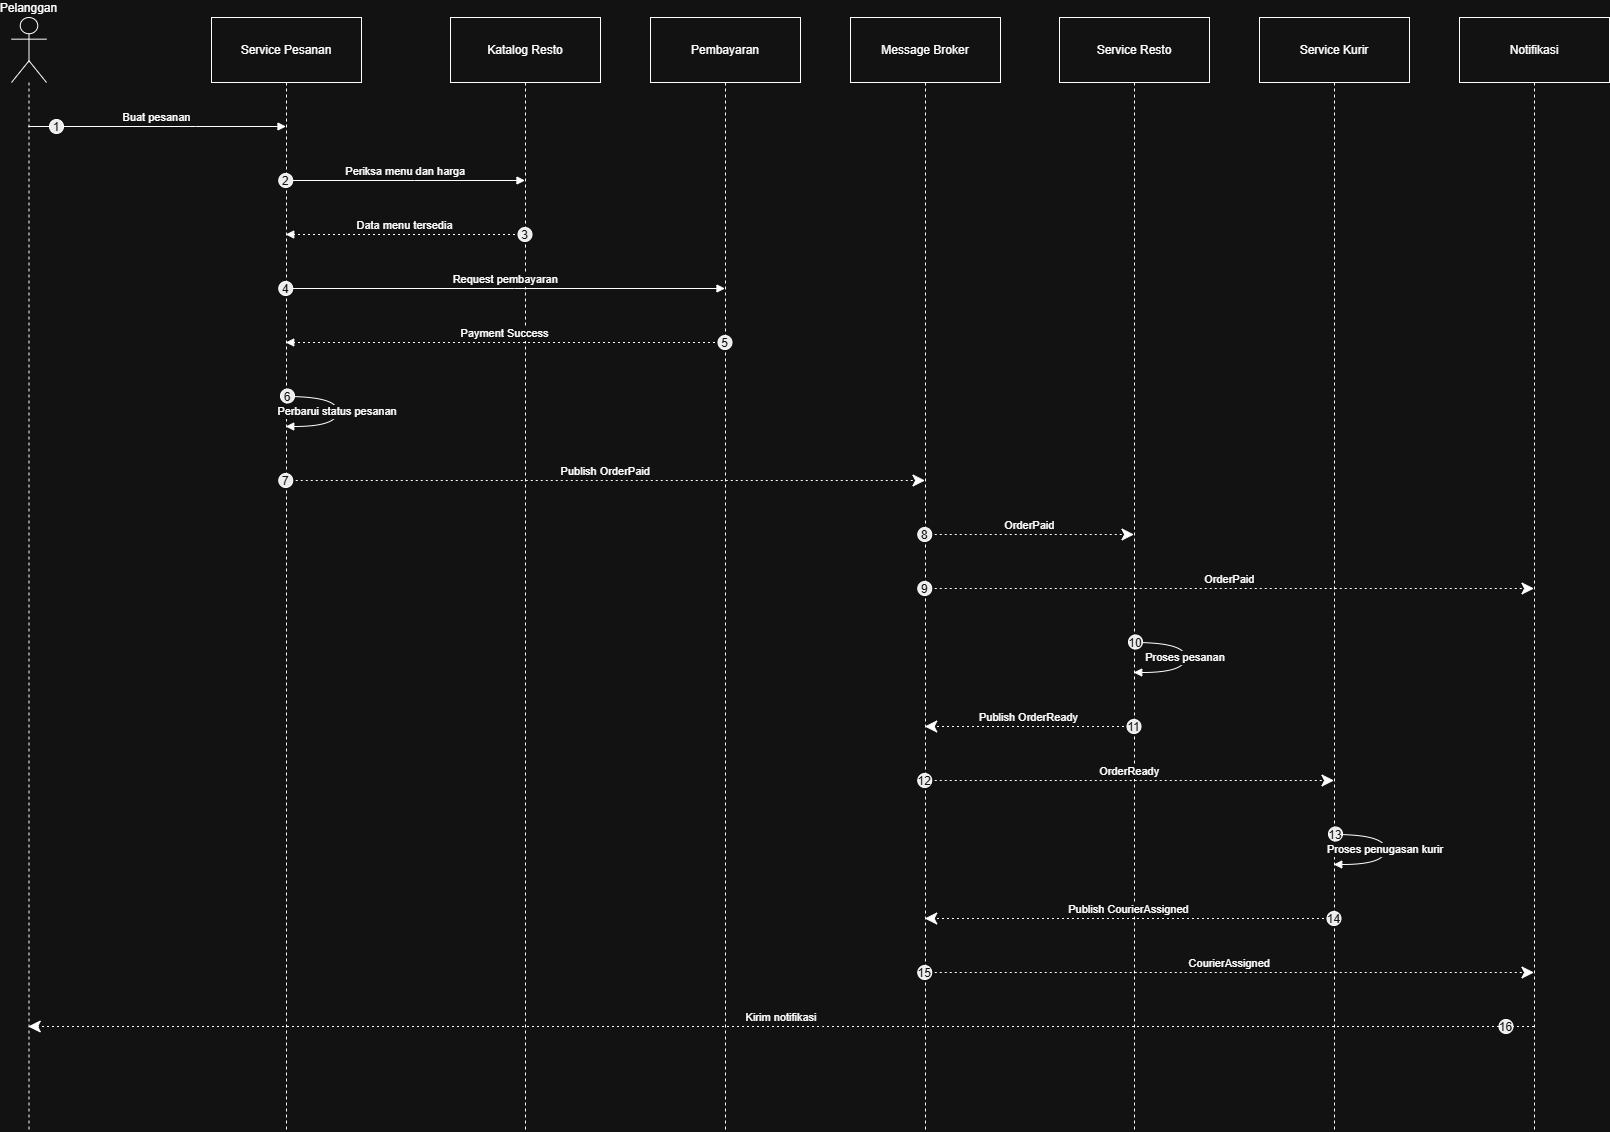

The diagram above was exported from draw.io. Its source (the exported page's mxGraphModel, read from the mxfile embedded in the PNG):
<mxGraphModel dx="1005" dy="808" grid="1" gridSize="10" guides="1" tooltips="1" connect="1" arrows="1" fold="1" page="1" pageScale="1" pageWidth="827" pageHeight="1169" math="0" shadow="0">
  <root>
    <mxCell id="0" />
    <mxCell id="1" parent="0" />
    <mxCell id="QLYjkm3lhfBNLkk6z6R1-1" parent="1" style="shape=umlLifeline;perimeter=lifelinePerimeter;whiteSpace=wrap;container=1;dropTarget=0;collapsible=0;recursiveResize=0;outlineConnect=0;portConstraint=eastwest;newEdgeStyle={&quot;edgeStyle&quot;:&quot;elbowEdgeStyle&quot;,&quot;elbow&quot;:&quot;vertical&quot;,&quot;curved&quot;:0,&quot;rounded&quot;:0};participant=umlActor;verticalAlign=bottom;labelPosition=center;verticalLabelPosition=top;align=center;size=65;" value="Pelanggan" vertex="1">
      <mxGeometry height="1114" width="35" x="20" y="20" as="geometry" />
    </mxCell>
    <mxCell id="QLYjkm3lhfBNLkk6z6R1-2" parent="1" style="shape=umlLifeline;perimeter=lifelinePerimeter;whiteSpace=wrap;container=1;dropTarget=0;collapsible=0;recursiveResize=0;outlineConnect=0;portConstraint=eastwest;newEdgeStyle={&quot;edgeStyle&quot;:&quot;elbowEdgeStyle&quot;,&quot;elbow&quot;:&quot;vertical&quot;,&quot;curved&quot;:0,&quot;rounded&quot;:0};size=65;" value="Service Pesanan" vertex="1">
      <mxGeometry height="1114" width="150" x="220" y="20" as="geometry" />
    </mxCell>
    <mxCell id="QLYjkm3lhfBNLkk6z6R1-3" parent="1" style="shape=umlLifeline;perimeter=lifelinePerimeter;whiteSpace=wrap;container=1;dropTarget=0;collapsible=0;recursiveResize=0;outlineConnect=0;portConstraint=eastwest;newEdgeStyle={&quot;edgeStyle&quot;:&quot;elbowEdgeStyle&quot;,&quot;elbow&quot;:&quot;vertical&quot;,&quot;curved&quot;:0,&quot;rounded&quot;:0};size=65;" value="Katalog Resto" vertex="1">
      <mxGeometry height="1114" width="150" x="459" y="20" as="geometry" />
    </mxCell>
    <mxCell id="QLYjkm3lhfBNLkk6z6R1-4" parent="1" style="shape=umlLifeline;perimeter=lifelinePerimeter;whiteSpace=wrap;container=1;dropTarget=0;collapsible=0;recursiveResize=0;outlineConnect=0;portConstraint=eastwest;newEdgeStyle={&quot;edgeStyle&quot;:&quot;elbowEdgeStyle&quot;,&quot;elbow&quot;:&quot;vertical&quot;,&quot;curved&quot;:0,&quot;rounded&quot;:0};size=65;" value="Pembayaran" vertex="1">
      <mxGeometry height="1114" width="150" x="659" y="20" as="geometry" />
    </mxCell>
    <mxCell id="QLYjkm3lhfBNLkk6z6R1-5" parent="1" style="shape=umlLifeline;perimeter=lifelinePerimeter;whiteSpace=wrap;container=1;dropTarget=0;collapsible=0;recursiveResize=0;outlineConnect=0;portConstraint=eastwest;newEdgeStyle={&quot;edgeStyle&quot;:&quot;elbowEdgeStyle&quot;,&quot;elbow&quot;:&quot;vertical&quot;,&quot;curved&quot;:0,&quot;rounded&quot;:0};size=65;" value="Message Broker" vertex="1">
      <mxGeometry height="1114" width="150" x="859" y="20" as="geometry" />
    </mxCell>
    <mxCell id="QLYjkm3lhfBNLkk6z6R1-6" parent="1" style="shape=umlLifeline;perimeter=lifelinePerimeter;whiteSpace=wrap;container=1;dropTarget=0;collapsible=0;recursiveResize=0;outlineConnect=0;portConstraint=eastwest;newEdgeStyle={&quot;edgeStyle&quot;:&quot;elbowEdgeStyle&quot;,&quot;elbow&quot;:&quot;vertical&quot;,&quot;curved&quot;:0,&quot;rounded&quot;:0};size=65;" value="Service Resto" vertex="1">
      <mxGeometry height="1114" width="150" x="1068" y="20" as="geometry" />
    </mxCell>
    <mxCell id="QLYjkm3lhfBNLkk6z6R1-7" parent="1" style="shape=umlLifeline;perimeter=lifelinePerimeter;whiteSpace=wrap;container=1;dropTarget=0;collapsible=0;recursiveResize=0;outlineConnect=0;portConstraint=eastwest;newEdgeStyle={&quot;edgeStyle&quot;:&quot;elbowEdgeStyle&quot;,&quot;elbow&quot;:&quot;vertical&quot;,&quot;curved&quot;:0,&quot;rounded&quot;:0};size=65;" value="Service Kurir" vertex="1">
      <mxGeometry height="1114" width="150" x="1268" y="20" as="geometry" />
    </mxCell>
    <mxCell id="QLYjkm3lhfBNLkk6z6R1-8" parent="1" style="shape=umlLifeline;perimeter=lifelinePerimeter;whiteSpace=wrap;container=1;dropTarget=0;collapsible=0;recursiveResize=0;outlineConnect=0;portConstraint=eastwest;newEdgeStyle={&quot;edgeStyle&quot;:&quot;elbowEdgeStyle&quot;,&quot;elbow&quot;:&quot;vertical&quot;,&quot;curved&quot;:0,&quot;rounded&quot;:0};size=65;" value="Notifikasi" vertex="1">
      <mxGeometry height="1114" width="150" x="1468" y="20" as="geometry" />
    </mxCell>
    <mxCell id="QLYjkm3lhfBNLkk6z6R1-9" edge="1" parent="1" source="QLYjkm3lhfBNLkk6z6R1-1" style="verticalAlign=bottom;edgeStyle=elbowEdgeStyle;elbow=vertical;curved=0;rounded=0;endArrow=block;" target="QLYjkm3lhfBNLkk6z6R1-2" value="Buat pesanan">
      <mxGeometry relative="1" as="geometry">
        <Array as="points">
          <mxPoint x="204" y="129" />
        </Array>
      </mxGeometry>
    </mxCell>
    <mxCell id="QLYjkm3lhfBNLkk6z6R1-10" parent="QLYjkm3lhfBNLkk6z6R1-9" style="ellipse;aspect=fixed;fillColor=#000000;align=center;fontColor=#FFFFFF;" value="1" vertex="1">
      <mxGeometry height="14" relative="1" width="14" as="geometry">
        <mxPoint x="-107.5" y="-7" as="offset" />
      </mxGeometry>
    </mxCell>
    <mxCell id="QLYjkm3lhfBNLkk6z6R1-11" edge="1" parent="1" source="QLYjkm3lhfBNLkk6z6R1-2" style="verticalAlign=bottom;edgeStyle=elbowEdgeStyle;elbow=vertical;curved=0;rounded=0;endArrow=block;" target="QLYjkm3lhfBNLkk6z6R1-3" value="Periksa menu dan harga">
      <mxGeometry relative="1" as="geometry">
        <Array as="points">
          <mxPoint x="423" y="183" />
        </Array>
      </mxGeometry>
    </mxCell>
    <mxCell id="QLYjkm3lhfBNLkk6z6R1-12" parent="QLYjkm3lhfBNLkk6z6R1-11" style="ellipse;aspect=fixed;fillColor=#000000;align=center;fontColor=#FFFFFF;" value="2" vertex="1">
      <mxGeometry height="14" relative="1" width="14" as="geometry">
        <mxPoint x="-127" y="-7" as="offset" />
      </mxGeometry>
    </mxCell>
    <mxCell id="QLYjkm3lhfBNLkk6z6R1-13" edge="1" parent="1" source="QLYjkm3lhfBNLkk6z6R1-3" style="verticalAlign=bottom;edgeStyle=elbowEdgeStyle;elbow=vertical;curved=0;rounded=0;dashed=1;dashPattern=2 3;endArrow=block;" target="QLYjkm3lhfBNLkk6z6R1-2" value="Data menu tersedia">
      <mxGeometry relative="1" as="geometry">
        <Array as="points">
          <mxPoint x="426" y="237" />
        </Array>
      </mxGeometry>
    </mxCell>
    <mxCell id="QLYjkm3lhfBNLkk6z6R1-14" parent="QLYjkm3lhfBNLkk6z6R1-13" style="ellipse;aspect=fixed;fillColor=#000000;align=center;fontColor=#FFFFFF;" value="3" vertex="1">
      <mxGeometry height="14" relative="1" width="14" as="geometry">
        <mxPoint x="113" y="-7" as="offset" />
      </mxGeometry>
    </mxCell>
    <mxCell id="QLYjkm3lhfBNLkk6z6R1-15" edge="1" parent="1" source="QLYjkm3lhfBNLkk6z6R1-2" style="verticalAlign=bottom;edgeStyle=elbowEdgeStyle;elbow=vertical;curved=0;rounded=0;endArrow=block;" target="QLYjkm3lhfBNLkk6z6R1-4" value="Request pembayaran">
      <mxGeometry relative="1" as="geometry">
        <Array as="points">
          <mxPoint x="523" y="291" />
        </Array>
      </mxGeometry>
    </mxCell>
    <mxCell id="QLYjkm3lhfBNLkk6z6R1-16" parent="QLYjkm3lhfBNLkk6z6R1-15" style="ellipse;aspect=fixed;fillColor=#000000;align=center;fontColor=#FFFFFF;" value="4" vertex="1">
      <mxGeometry height="14" relative="1" width="14" as="geometry">
        <mxPoint x="-227" y="-7" as="offset" />
      </mxGeometry>
    </mxCell>
    <mxCell id="QLYjkm3lhfBNLkk6z6R1-17" edge="1" parent="1" source="QLYjkm3lhfBNLkk6z6R1-4" style="verticalAlign=bottom;edgeStyle=elbowEdgeStyle;elbow=vertical;curved=0;rounded=0;dashed=1;dashPattern=2 3;endArrow=block;" target="QLYjkm3lhfBNLkk6z6R1-2" value="Payment Success">
      <mxGeometry relative="1" as="geometry">
        <Array as="points">
          <mxPoint x="526" y="345" />
        </Array>
      </mxGeometry>
    </mxCell>
    <mxCell id="QLYjkm3lhfBNLkk6z6R1-18" parent="QLYjkm3lhfBNLkk6z6R1-17" style="ellipse;aspect=fixed;fillColor=#000000;align=center;fontColor=#FFFFFF;" value="5" vertex="1">
      <mxGeometry height="14" relative="1" width="14" as="geometry">
        <mxPoint x="213" y="-7" as="offset" />
      </mxGeometry>
    </mxCell>
    <mxCell id="QLYjkm3lhfBNLkk6z6R1-19" edge="1" parent="1" source="QLYjkm3lhfBNLkk6z6R1-2" style="curved=1;endArrow=block;rounded=0;" target="QLYjkm3lhfBNLkk6z6R1-2" value="Perbarui status pesanan">
      <mxGeometry relative="1" as="geometry">
        <Array as="points">
          <mxPoint x="346" y="399" />
          <mxPoint x="346" y="429" />
        </Array>
      </mxGeometry>
    </mxCell>
    <mxCell id="QLYjkm3lhfBNLkk6z6R1-20" parent="QLYjkm3lhfBNLkk6z6R1-19" style="ellipse;aspect=fixed;fillColor=#000000;align=center;fontColor=#FFFFFF;" value="6" vertex="1">
      <mxGeometry height="14" relative="1" width="14" as="geometry">
        <mxPoint x="-57" y="-22" as="offset" />
      </mxGeometry>
    </mxCell>
    <mxCell id="QLYjkm3lhfBNLkk6z6R1-21" edge="1" parent="1" source="QLYjkm3lhfBNLkk6z6R1-2" style="verticalAlign=bottom;edgeStyle=elbowEdgeStyle;elbow=vertical;curved=0;rounded=0;endArrow=classic;dashed=1;dashPattern=2 3;endSize=10;" target="QLYjkm3lhfBNLkk6z6R1-5" value="Publish OrderPaid">
      <mxGeometry relative="1" as="geometry">
        <Array as="points">
          <mxPoint x="623" y="483" />
        </Array>
      </mxGeometry>
    </mxCell>
    <mxCell id="QLYjkm3lhfBNLkk6z6R1-22" parent="QLYjkm3lhfBNLkk6z6R1-21" style="ellipse;aspect=fixed;fillColor=#000000;align=center;fontColor=#FFFFFF;" value="7" vertex="1">
      <mxGeometry height="14" relative="1" width="14" as="geometry">
        <mxPoint x="-327" y="-7" as="offset" />
      </mxGeometry>
    </mxCell>
    <mxCell id="QLYjkm3lhfBNLkk6z6R1-23" edge="1" parent="1" source="QLYjkm3lhfBNLkk6z6R1-5" style="verticalAlign=bottom;edgeStyle=elbowEdgeStyle;elbow=vertical;curved=0;rounded=0;endArrow=classic;dashed=1;dashPattern=2 3;endSize=10;" target="QLYjkm3lhfBNLkk6z6R1-6" value="OrderPaid">
      <mxGeometry relative="1" as="geometry">
        <Array as="points">
          <mxPoint x="1047" y="537" />
        </Array>
      </mxGeometry>
    </mxCell>
    <mxCell id="QLYjkm3lhfBNLkk6z6R1-24" parent="QLYjkm3lhfBNLkk6z6R1-23" style="ellipse;aspect=fixed;fillColor=#000000;align=center;fontColor=#FFFFFF;" value="8" vertex="1">
      <mxGeometry height="14" relative="1" width="14" as="geometry">
        <mxPoint x="-112" y="-7" as="offset" />
      </mxGeometry>
    </mxCell>
    <mxCell id="QLYjkm3lhfBNLkk6z6R1-25" edge="1" parent="1" source="QLYjkm3lhfBNLkk6z6R1-5" style="verticalAlign=bottom;edgeStyle=elbowEdgeStyle;elbow=vertical;curved=0;rounded=0;endArrow=classic;dashed=1;dashPattern=2 3;endSize=10;" target="QLYjkm3lhfBNLkk6z6R1-8" value="OrderPaid">
      <mxGeometry relative="1" as="geometry">
        <Array as="points">
          <mxPoint x="1247" y="591" />
        </Array>
      </mxGeometry>
    </mxCell>
    <mxCell id="QLYjkm3lhfBNLkk6z6R1-26" parent="QLYjkm3lhfBNLkk6z6R1-25" style="ellipse;aspect=fixed;fillColor=#000000;align=center;fontColor=#FFFFFF;" value="9" vertex="1">
      <mxGeometry height="14" relative="1" width="14" as="geometry">
        <mxPoint x="-312" y="-7" as="offset" />
      </mxGeometry>
    </mxCell>
    <mxCell id="QLYjkm3lhfBNLkk6z6R1-27" edge="1" parent="1" source="QLYjkm3lhfBNLkk6z6R1-6" style="curved=1;endArrow=block;rounded=0;" target="QLYjkm3lhfBNLkk6z6R1-6" value="Proses pesanan">
      <mxGeometry relative="1" as="geometry">
        <Array as="points">
          <mxPoint x="1194" y="645" />
          <mxPoint x="1194" y="675" />
        </Array>
      </mxGeometry>
    </mxCell>
    <mxCell id="QLYjkm3lhfBNLkk6z6R1-28" parent="QLYjkm3lhfBNLkk6z6R1-27" style="ellipse;aspect=fixed;fillColor=#000000;align=center;fontColor=#FFFFFF;" value="10" vertex="1">
      <mxGeometry height="14" relative="1" width="14" as="geometry">
        <mxPoint x="-57" y="-22" as="offset" />
      </mxGeometry>
    </mxCell>
    <mxCell id="QLYjkm3lhfBNLkk6z6R1-29" edge="1" parent="1" source="QLYjkm3lhfBNLkk6z6R1-6" style="verticalAlign=bottom;edgeStyle=elbowEdgeStyle;elbow=vertical;curved=0;rounded=0;endArrow=classic;dashed=1;dashPattern=2 3;endSize=10;" target="QLYjkm3lhfBNLkk6z6R1-5" value="Publish OrderReady">
      <mxGeometry relative="1" as="geometry">
        <Array as="points">
          <mxPoint x="1050" y="729" />
        </Array>
      </mxGeometry>
    </mxCell>
    <mxCell id="QLYjkm3lhfBNLkk6z6R1-30" parent="QLYjkm3lhfBNLkk6z6R1-29" style="ellipse;aspect=fixed;fillColor=#000000;align=center;fontColor=#FFFFFF;" value="11" vertex="1">
      <mxGeometry height="14" relative="1" width="14" as="geometry">
        <mxPoint x="98" y="-7" as="offset" />
      </mxGeometry>
    </mxCell>
    <mxCell id="QLYjkm3lhfBNLkk6z6R1-31" edge="1" parent="1" source="QLYjkm3lhfBNLkk6z6R1-5" style="verticalAlign=bottom;edgeStyle=elbowEdgeStyle;elbow=vertical;curved=0;rounded=0;endArrow=classic;dashed=1;dashPattern=2 3;endSize=10;" target="QLYjkm3lhfBNLkk6z6R1-7" value="OrderReady">
      <mxGeometry relative="1" as="geometry">
        <Array as="points">
          <mxPoint x="1147" y="783" />
        </Array>
      </mxGeometry>
    </mxCell>
    <mxCell id="QLYjkm3lhfBNLkk6z6R1-32" parent="QLYjkm3lhfBNLkk6z6R1-31" style="ellipse;aspect=fixed;fillColor=#000000;align=center;fontColor=#FFFFFF;" value="12" vertex="1">
      <mxGeometry height="14" relative="1" width="14" as="geometry">
        <mxPoint x="-212" y="-7" as="offset" />
      </mxGeometry>
    </mxCell>
    <mxCell id="QLYjkm3lhfBNLkk6z6R1-33" edge="1" parent="1" source="QLYjkm3lhfBNLkk6z6R1-7" style="curved=1;endArrow=block;rounded=0;" target="QLYjkm3lhfBNLkk6z6R1-7" value="Proses penugasan kurir">
      <mxGeometry relative="1" as="geometry">
        <Array as="points">
          <mxPoint x="1394" y="837" />
          <mxPoint x="1394" y="867" />
        </Array>
      </mxGeometry>
    </mxCell>
    <mxCell id="QLYjkm3lhfBNLkk6z6R1-34" parent="QLYjkm3lhfBNLkk6z6R1-33" style="ellipse;aspect=fixed;fillColor=#000000;align=center;fontColor=#FFFFFF;" value="13" vertex="1">
      <mxGeometry height="14" relative="1" width="14" as="geometry">
        <mxPoint x="-57" y="-22" as="offset" />
      </mxGeometry>
    </mxCell>
    <mxCell id="QLYjkm3lhfBNLkk6z6R1-35" edge="1" parent="1" source="QLYjkm3lhfBNLkk6z6R1-7" style="verticalAlign=bottom;edgeStyle=elbowEdgeStyle;elbow=vertical;curved=0;rounded=0;endArrow=classic;dashed=1;dashPattern=2 3;endSize=10;" target="QLYjkm3lhfBNLkk6z6R1-5" value="Publish CourierAssigned">
      <mxGeometry relative="1" as="geometry">
        <Array as="points">
          <mxPoint x="1150" y="921" />
        </Array>
      </mxGeometry>
    </mxCell>
    <mxCell id="QLYjkm3lhfBNLkk6z6R1-36" parent="QLYjkm3lhfBNLkk6z6R1-35" style="ellipse;aspect=fixed;fillColor=#000000;align=center;fontColor=#FFFFFF;" value="14" vertex="1">
      <mxGeometry height="14" relative="1" width="14" as="geometry">
        <mxPoint x="198" y="-7" as="offset" />
      </mxGeometry>
    </mxCell>
    <mxCell id="QLYjkm3lhfBNLkk6z6R1-37" edge="1" parent="1" source="QLYjkm3lhfBNLkk6z6R1-5" style="verticalAlign=bottom;edgeStyle=elbowEdgeStyle;elbow=vertical;curved=0;rounded=0;endArrow=classic;dashed=1;dashPattern=2 3;endSize=10;" target="QLYjkm3lhfBNLkk6z6R1-8" value="CourierAssigned">
      <mxGeometry relative="1" as="geometry">
        <Array as="points">
          <mxPoint x="1247" y="975" />
        </Array>
      </mxGeometry>
    </mxCell>
    <mxCell id="QLYjkm3lhfBNLkk6z6R1-38" parent="QLYjkm3lhfBNLkk6z6R1-37" style="ellipse;aspect=fixed;fillColor=#000000;align=center;fontColor=#FFFFFF;" value="15" vertex="1">
      <mxGeometry height="14" relative="1" width="14" as="geometry">
        <mxPoint x="-312" y="-7" as="offset" />
      </mxGeometry>
    </mxCell>
    <mxCell id="QLYjkm3lhfBNLkk6z6R1-39" edge="1" parent="1" source="QLYjkm3lhfBNLkk6z6R1-8" style="verticalAlign=bottom;edgeStyle=elbowEdgeStyle;elbow=vertical;curved=0;rounded=0;endArrow=classic;dashed=1;dashPattern=2 3;endSize=10;" target="QLYjkm3lhfBNLkk6z6R1-1" value="Kirim notifikasi">
      <mxGeometry relative="1" as="geometry">
        <Array as="points">
          <mxPoint x="831" y="1029" />
        </Array>
      </mxGeometry>
    </mxCell>
    <mxCell id="QLYjkm3lhfBNLkk6z6R1-40" parent="QLYjkm3lhfBNLkk6z6R1-39" style="ellipse;aspect=fixed;fillColor=#000000;align=center;fontColor=#FFFFFF;" value="16" vertex="1">
      <mxGeometry height="14" relative="1" width="14" as="geometry">
        <mxPoint x="717.5" y="-7" as="offset" />
      </mxGeometry>
    </mxCell>
  </root>
</mxGraphModel>